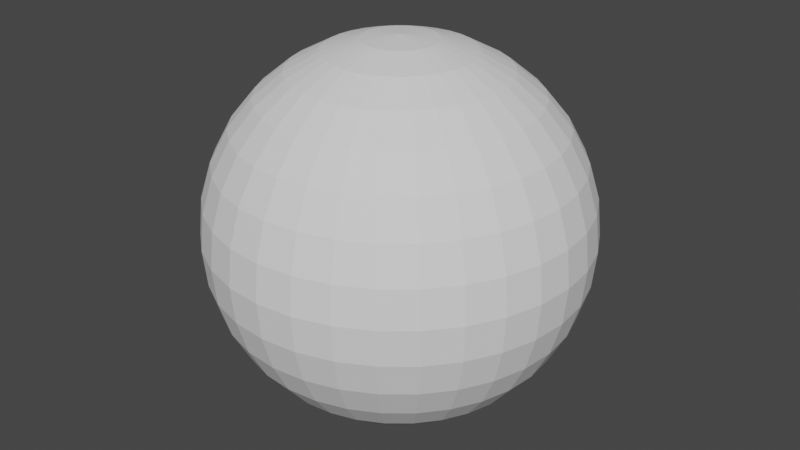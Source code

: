 # Source: earth.blend  (saved by Blender 3.1.7; exported with 4.5.12 LTS)
import bpy
from mathutils import Matrix  # noqa: F401  (used for matrix-valued properties, if any)

bpy.ops.wm.read_factory_settings(use_empty=True)
scene = bpy.context.scene
scene.name = 'Scene'

# ---- collections
col_collection = bpy.data.collections.new('Collection'); scene.collection.children.link(col_collection)

# ---- world
world_world = bpy.data.worlds.new('World'); scene.world = world_world
world_world.use_nodes = True; world_world.node_tree.nodes.clear()
_N = world_world.node_tree.nodes; _L = world_world.node_tree.links
n0 = _N.new('ShaderNodeOutputWorld'); n0.name = 'World Output'; n0.location = (300, 300)
n1 = _N.new('ShaderNodeBackground'); n1.name = 'Background'; n1.location = (10, 300)
n1.inputs[0].default_value = (0.05088, 0.05088, 0.05088, 1.0)
_L.new(n1.outputs[0], n0.inputs[0])
n0.is_active_output = True
world_world.color = (0.05088, 0.05088, 0.05088)
world_world.use_sun_shadow = False
world_world.sun_shadow_jitter_overblur = 0.0

# ---- meshes
me_sphere = bpy.data.meshes.new('Sphere')
me_sphere.from_pydata([(0.0, 0.1951, 0.9808), (0.0, 0.3827, 0.9239), (0.0, 0.5556, 0.8315), (0.0, 0.7071, 0.7071), (0.0, 0.8315, 0.5556), (0.0, 0.9239, 0.3827), (0.0, 0.9808, 0.1951), (0.0, 0.8315, -0.5556), (0.0, 0.7071, -0.7071), (0.0, 0.5556, -0.8315), (0.03806, 0.1913, 0.9808), (0.07466, 0.3753, 0.9239), (0.1084, 0.5449, 0.8315), (0.1379, 0.6935, 0.7071), (0.1622, 0.8155, 0.5556), (0.1802, 0.9061, 0.3827), (0.1913, 0.9619, 0.1951), (0.1951, 0.9808, -4.371e-08), (0.1913, 0.9619, -0.1951), (0.1802, 0.9061, -0.3827), (0.1622, 0.8155, -0.5556), (0.1379, 0.6935, -0.7071), (0.1084, 0.5449, -0.8315), (0.07466, 0.3753, -0.9239), (0.03806, 0.1913, -0.9808), (0.07466, 0.1802, 0.9808), (0.1464, 0.3536, 0.9239), (0.2126, 0.5133, 0.8315), (0.2706, 0.6533, 0.7071), (0.3182, 0.7682, 0.5556), (0.3536, 0.8536, 0.3827), (0.3753, 0.9061, 0.1951), (0.3827, 0.9239, -4.371e-08), (0.3753, 0.9061, -0.1951), (0.3536, 0.8536, -0.3827), (0.3182, 0.7682, -0.5556), (0.2706, 0.6533, -0.7071), (0.2126, 0.5133, -0.8315), (0.1464, 0.3536, -0.9239), (0.07466, 0.1802, -0.9808), (0.1084, 0.1622, 0.9808), (0.2126, 0.3182, 0.9239), (0.3087, 0.4619, 0.8315), (0.3928, 0.5879, 0.7071), (0.4619, 0.6913, 0.5556), (0.5133, 0.7682, 0.3827), (0.5449, 0.8155, 0.1951), (0.5556, 0.8315, -4.371e-08), (0.5449, 0.8155, -0.1951), (0.5133, 0.7682, -0.3827), (0.4619, 0.6913, -0.5556), (0.3928, 0.5879, -0.7071), (0.3087, 0.4619, -0.8315), (0.2126, 0.3182, -0.9239), (0.1084, 0.1622, -0.9808), (0.1379, 0.1379, 0.9808), (0.2706, 0.2706, 0.9239), (0.3928, 0.3928, 0.8315), (0.5, 0.5, 0.7071), (0.5879, 0.5879, 0.5556), (0.6533, 0.6533, 0.3827), (0.6935, 0.6935, 0.1951), (0.7071, 0.7071, -4.371e-08), (0.6935, 0.6935, -0.1951), (0.6533, 0.6533, -0.3827), (0.5879, 0.5879, -0.5556), (0.5, 0.5, -0.7071), (0.3928, 0.3928, -0.8315), (0.2706, 0.2706, -0.9239), (0.1379, 0.1379, -0.9808), (0.1622, 0.1084, 0.9808), (0.3182, 0.2126, 0.9239), (0.4619, 0.3087, 0.8315), (0.5879, 0.3928, 0.7071), (0.6913, 0.4619, 0.5556), (0.7682, 0.5133, 0.3827), (0.8155, 0.5449, 0.1951), (0.8315, 0.5556, -4.371e-08), (0.8155, 0.5449, -0.1951), (0.7682, 0.5133, -0.3827), (0.6913, 0.4619, -0.5556), (0.5879, 0.3928, -0.7071), (0.4619, 0.3087, -0.8315), (0.3182, 0.2126, -0.9239), (0.1622, 0.1084, -0.9808), (0.1802, 0.07466, 0.9808), (0.3536, 0.1464, 0.9239), (0.5133, 0.2126, 0.8315), (0.6533, 0.2706, 0.7071), (0.7682, 0.3182, 0.5556), (0.8536, 0.3536, 0.3827), (0.9061, 0.3753, 0.1951), (0.9239, 0.3827, -4.371e-08), (0.9061, 0.3753, -0.1951), (0.8536, 0.3536, -0.3827), (0.7682, 0.3182, -0.5556), (0.6533, 0.2706, -0.7071), (0.5133, 0.2126, -0.8315), (0.3536, 0.1464, -0.9239), (0.1802, 0.07466, -0.9808), (0.1913, 0.03806, 0.9808), (0.3753, 0.07466, 0.9239), (0.5449, 0.1084, 0.8315), (0.6935, 0.1379, 0.7071), (0.8155, 0.1622, 0.5556), (0.9061, 0.1802, 0.3827), (0.9619, 0.1913, 0.1951), (0.9808, 0.1951, -4.371e-08), (0.9619, 0.1913, -0.1951), (0.9061, 0.1802, -0.3827), (0.8155, 0.1622, -0.5556), (0.6935, 0.1379, -0.7071), (0.5449, 0.1084, -0.8315), (0.3753, 0.07466, -0.9239), (0.1913, 0.03806, -0.9808), (0.1951, -6.874e-08, 0.9808), (0.3827, -1.209e-07, 0.9239), (0.5556, -1.134e-07, 0.8315), (0.7071, -4.638e-08, 0.7071), (0.8315, -9.109e-08, 0.5556), (0.9239, -1.658e-08, 0.3827), (0.9808, -9.109e-08, 0.1951), (1.0, -1.656e-07, -4.371e-08), (0.9808, -9.109e-08, -0.1951), (0.9239, -1.507e-07, -0.3827), (0.8315, -1.06e-07, -0.5556), (0.7071, -4.638e-08, -0.7071), (0.5556, -1.134e-07, -0.8315), (0.3827, -9.854e-08, -0.9239), (0.1951, -7.619e-08, -0.9808), (0.1913, -0.03806, 0.9808), (0.3753, -0.07466, 0.9239), (0.5449, -0.1084, 0.8315), (0.6935, -0.1379, 0.7071), (0.8155, -0.1622, 0.5556), (0.9061, -0.1802, 0.3827), (0.9619, -0.1913, 0.1951), (0.9808, -0.1951, -4.371e-08), (0.9619, -0.1913, -0.1951), (0.9061, -0.1802, -0.3827), (0.8155, -0.1622, -0.5556), (0.6935, -0.1379, -0.7071), (0.5449, -0.1084, -0.8315), (0.3753, -0.07466, -0.9239), (0.1913, -0.03806, -0.9808), (0.1802, -0.07466, 0.9808), (0.3536, -0.1464, 0.9239), (0.5133, -0.2126, 0.8315), (0.6533, -0.2706, 0.7071), (0.7682, -0.3182, 0.5556), (0.8536, -0.3536, 0.3827), (0.9061, -0.3753, 0.1951), (0.9239, -0.3827, -4.371e-08), (0.9061, -0.3753, -0.1951), (0.8536, -0.3536, -0.3827), (0.7682, -0.3182, -0.5556), (0.6533, -0.2706, -0.7071), (0.5133, -0.2126, -0.8315), (0.3536, -0.1464, -0.9239), (0.1802, -0.07466, -0.9808), (0.1622, -0.1084, 0.9808), (0.3182, -0.2126, 0.9239), (0.4619, -0.3087, 0.8315), (0.5879, -0.3928, 0.7071), (0.6913, -0.4619, 0.5556), (0.7682, -0.5133, 0.3827), (0.8155, -0.5449, 0.1951), (0.8315, -0.5556, -4.371e-08), (0.8155, -0.5449, -0.1951), (0.7682, -0.5133, -0.3827), (0.6913, -0.4619, -0.5556), (0.5879, -0.3928, -0.7071), (0.4619, -0.3087, -0.8315), (0.3182, -0.2126, -0.9239), (0.1622, -0.1084, -0.9808), (0.1379, -0.1379, 0.9808), (0.2706, -0.2706, 0.9239), (0.3928, -0.3928, 0.8315), (0.5, -0.5, 0.7071), (0.5879, -0.5879, 0.5556), (0.6533, -0.6533, 0.3827), (0.6935, -0.6935, 0.1951), (0.7071, -0.7071, -4.371e-08), (0.6935, -0.6935, -0.1951), (0.6533, -0.6533, -0.3827), (0.5879, -0.5879, -0.5556), (0.5, -0.5, -0.7071), (0.3928, -0.3928, -0.8315), (0.2706, -0.2706, -0.9239), (0.1379, -0.1379, -0.9808), (0.1084, -0.1622, 0.9808), (0.2126, -0.3182, 0.9239), (0.3087, -0.4619, 0.8315), (0.3928, -0.5879, 0.7071), (0.4619, -0.6913, 0.5556), (0.5133, -0.7682, 0.3827), (0.5449, -0.8155, 0.1951), (0.5556, -0.8315, -4.371e-08), (0.5449, -0.8155, -0.1951), (0.5133, -0.7682, -0.3827), (0.4619, -0.6913, -0.5556), (0.3928, -0.5879, -0.7071), (0.3087, -0.4619, -0.8315), (0.2126, -0.3182, -0.9239), (0.1084, -0.1622, -0.9808), (0.07466, -0.1802, 0.9808), (0.1464, -0.3536, 0.9239), (0.2126, -0.5133, 0.8315), (0.2706, -0.6533, 0.7071), (0.3182, -0.7682, 0.5556), (0.3536, -0.8536, 0.3827), (0.3753, -0.9061, 0.1951), (0.3827, -0.9239, -4.371e-08), (0.3753, -0.9061, -0.1951), (0.3536, -0.8536, -0.3827), (0.3182, -0.7682, -0.5556), (0.2706, -0.6533, -0.7071), (0.2126, -0.5133, -0.8315), (0.1464, -0.3536, -0.9239), (0.07466, -0.1802, -0.9808), (0.03806, -0.1913, 0.9808), (0.07466, -0.3753, 0.9239), (0.1084, -0.5449, 0.8315), (0.1379, -0.6935, 0.7071), (0.1622, -0.8155, 0.5556), (0.1802, -0.9061, 0.3827), (0.1913, -0.9619, 0.1951), (0.1951, -0.9808, -4.371e-08), (0.1913, -0.9619, -0.1951), (0.1802, -0.9061, -0.3827), (0.1622, -0.8155, -0.5556), (0.1379, -0.6935, -0.7071), (0.1084, -0.5449, -0.8315), (0.07466, -0.3753, -0.9239), (0.03806, -0.1913, -0.9808), (2.154e-09, -0.1951, 0.9808), (-2.765e-08, -0.3827, 0.9239), (-6.49e-08, -0.5556, 0.8315), (4.686e-08, -0.7071, 0.7071), (-1.275e-08, -0.8315, 0.5556), (1.706e-08, -0.9239, 0.3827), (-7.235e-08, -0.9808, 0.1951), (-2.661e-07, -1.0, -4.371e-08), (-7.235e-08, -0.9808, -0.1951), (-1.171e-07, -0.9239, -0.3827), (-4.255e-08, -0.8315, -0.5556), (4.686e-08, -0.7071, -0.7071), (-6.49e-08, -0.5556, -0.8315), (2.154e-09, -0.3827, -0.9239), (-1.571e-09, -0.1951, -0.9808), (-0.03806, -0.1913, 0.9808), (-0.07466, -0.3753, 0.9239), (-0.1084, -0.5449, 0.8315), (-0.1379, -0.6935, 0.7071), (-0.1622, -0.8155, 0.5556), (-0.1802, -0.9061, 0.3827), (-0.1913, -0.9619, 0.1951), (-0.1951, -0.9808, -4.371e-08), (-0.1913, -0.9619, -0.1951), (-0.1802, -0.9061, -0.3827), (-0.1622, -0.8155, -0.5556), (-0.1379, -0.6935, -0.7071), (-0.1084, -0.5449, -0.8315), (-0.07466, -0.3753, -0.9239), (-0.03806, -0.1913, -0.9808), (-0.07466, -0.1802, 0.9808), (-0.1464, -0.3536, 0.9239), (-0.2126, -0.5133, 0.8315), (-0.2706, -0.6533, 0.7071), (-0.3182, -0.7682, 0.5556), (-0.3536, -0.8536, 0.3827), (-0.3753, -0.9061, 0.1951), (-0.3827, -0.9239, -4.371e-08), (-0.3753, -0.9061, -0.1951), (-0.3536, -0.8536, -0.3827), (-0.3182, -0.7682, -0.5556), (-0.2706, -0.6533, -0.7071), (-0.2126, -0.5133, -0.8315), (-0.1464, -0.3536, -0.9239), (-0.07466, -0.1802, -0.9808), (-0.1084, -0.1622, 0.9808), (-0.2126, -0.3182, 0.9239), (-0.3087, -0.4619, 0.8315), (-0.3928, -0.5879, 0.7071), (-0.4619, -0.6913, 0.5556), (-0.5133, -0.7682, 0.3827), (-0.5449, -0.8155, 0.1951), (-0.5556, -0.8315, -4.371e-08), (-0.5449, -0.8155, -0.1951), (-0.5133, -0.7682, -0.3827), (-0.4619, -0.6913, -0.5556), (-0.3928, -0.5879, -0.7071), (-0.3087, -0.4619, -0.8315), (-0.2126, -0.3182, -0.9239), (-0.1084, -0.1622, -0.9808), (-0.1379, -0.1379, 0.9808), (-0.2706, -0.2706, 0.9239), (-0.3928, -0.3928, 0.8315), (-0.5, -0.5, 0.7071), (-0.5879, -0.5879, 0.5556), (-0.6533, -0.6533, 0.3827), (-0.6935, -0.6935, 0.1951), (-0.7071, -0.7071, -4.371e-08), (-0.6935, -0.6935, -0.1951), (-0.6533, -0.6533, -0.3827), (-0.5879, -0.5879, -0.5556), (-0.5, -0.5, -0.7071), (-0.3928, -0.3928, -0.8315), (-0.2706, -0.2706, -0.9239), (-0.1379, -0.1379, -0.9808), (-0.1622, -0.1084, 0.9808), (-0.3182, -0.2126, 0.9239), (-0.4619, -0.3087, 0.8315), (-0.5879, -0.3928, 0.7071), (-0.6913, -0.4619, 0.5556), (-0.7682, -0.5133, 0.3827), (-0.8155, -0.5449, 0.1951), (-0.8315, -0.5556, -4.371e-08), (-0.8155, -0.5449, -0.1951), (-0.7682, -0.5133, -0.3827), (-0.6913, -0.4619, -0.5556), (-0.5879, -0.3928, -0.7071), (-0.4619, -0.3087, -0.8315), (-0.3182, -0.2126, -0.9239), (-0.1622, -0.1084, -0.9808), (-8.077e-08, -1.209e-07, 1.0), (-0.1802, -0.07466, 0.9808), (-0.3536, -0.1464, 0.9239), (-0.5133, -0.2126, 0.8315), (-0.6533, -0.2706, 0.7071), (-0.7682, -0.3182, 0.5556), (-0.8536, -0.3536, 0.3827), (-0.9061, -0.3753, 0.1951), (-0.9239, -0.3827, -4.371e-08), (-0.9061, -0.3753, -0.1951), (-0.8536, -0.3536, -0.3827), (-0.7682, -0.3182, -0.5556), (-0.6533, -0.2706, -0.7071), (-0.5133, -0.2126, -0.8315), (-0.3536, -0.1464, -0.9239), (-0.1802, -0.07466, -0.9808), (-0.1913, -0.03806, 0.9808), (-0.3753, -0.07466, 0.9239), (-0.5449, -0.1084, 0.8315), (-0.6935, -0.1379, 0.7071), (-0.8155, -0.1622, 0.5556), (-0.9061, -0.1802, 0.3827), (-0.9619, -0.1913, 0.1951), (-0.9808, -0.1951, -4.371e-08), (-0.9619, -0.1913, -0.1951), (-0.9061, -0.1802, -0.3827), (-0.8155, -0.1622, -0.5556), (-0.6935, -0.1379, -0.7071), (-0.5449, -0.1084, -0.8315), (-0.3753, -0.07466, -0.9239), (-0.1913, -0.03806, -0.9808), (-0.1951, -7.246e-08, 0.9808), (-0.3827, -4.638e-08, 0.9239), (-0.5556, 5.771e-09, 0.8315), (-0.7071, -9.109e-08, 0.7071), (-0.8315, -4.638e-08, 0.5556), (-0.9239, -1.68e-09, 0.3827), (-0.9808, 7.283e-08, 0.1951), (-1.0, 3.858e-07, -4.371e-08), (-0.9808, 7.283e-08, -0.1951), (-0.9239, 1.175e-07, -0.3827), (-0.8315, -3.148e-08, -0.5556), (-0.7071, -9.109e-08, -0.7071), (-0.5556, 5.771e-09, -0.8315), (-0.3827, -6.128e-08, -0.9239), (-0.1951, -6.874e-08, -0.9808), (-0.1913, 0.03806, 0.9808), (-0.3753, 0.07466, 0.9239), (-0.5449, 0.1084, 0.8315), (-0.6935, 0.1379, 0.7071), (-0.8155, 0.1622, 0.5556), (-0.9061, 0.1802, 0.3827), (-0.9619, 0.1913, 0.1951), (-0.9808, 0.1951, -4.371e-08), (-0.9619, 0.1913, -0.1951), (-0.9061, 0.1802, -0.3827), (-0.8155, 0.1622, -0.5556), (-0.6935, 0.1379, -0.7071), (-0.5449, 0.1084, -0.8315), (-0.3753, 0.07466, -0.9239), (-0.1913, 0.03806, -0.9808), (-0.1802, 0.07466, 0.9808), (-0.3536, 0.1464, 0.9239), (-0.5133, 0.2126, 0.8315), (-0.6533, 0.2706, 0.7071), (-0.7682, 0.3182, 0.5556), (-0.8536, 0.3536, 0.3827), (-0.9061, 0.3753, 0.1951), (-0.9239, 0.3827, -4.371e-08), (-0.9061, 0.3753, -0.1951), (-0.8536, 0.3536, -0.3827), (-0.7682, 0.3182, -0.5556), (-0.6533, 0.2706, -0.7071), (-0.5133, 0.2126, -0.8315), (-0.3536, 0.1464, -0.9239), (-0.1802, 0.07466, -0.9808), (-0.1622, 0.1084, 0.9808), (-0.3182, 0.2126, 0.9239), (-0.4619, 0.3087, 0.8315), (-0.5879, 0.3928, 0.7071), (-0.6913, 0.4619, 0.5556), (-0.7682, 0.5133, 0.3827), (-0.8155, 0.5449, 0.1951), (-0.8315, 0.5556, -4.371e-08), (-0.8155, 0.5449, -0.1951), (-0.7682, 0.5133, -0.3827), (-0.6913, 0.4619, -0.5556), (-0.5879, 0.3928, -0.7071), (-0.4619, 0.3087, -0.8315), (-0.3182, 0.2126, -0.9239), (-0.1622, 0.1084, -0.9808), (-0.1379, 0.1379, 0.9808), (-0.2706, 0.2706, 0.9239), (-0.3928, 0.3928, 0.8315), (-0.5, 0.5, 0.7071), (-0.5879, 0.5879, 0.5556), (-0.6533, 0.6533, 0.3827), (-0.6935, 0.6935, 0.1951), (-0.7071, 0.7071, -4.371e-08), (-0.6935, 0.6935, -0.1951), (-0.6533, 0.6533, -0.3827), (-0.5879, 0.5879, -0.5556), (-0.5, 0.5, -0.7071), (-0.3928, 0.3928, -0.8315), (-0.2706, 0.2706, -0.9239), (-0.1379, 0.1379, -0.9808), (-0.1084, 0.1622, 0.9808), (-0.2126, 0.3182, 0.9239), (-0.3087, 0.4619, 0.8315), (-0.3928, 0.5879, 0.7071), (-0.4619, 0.6913, 0.5556), (-0.5133, 0.7682, 0.3827), (-0.5449, 0.8155, 0.1951), (-0.5556, 0.8315, -4.371e-08), (-0.5449, 0.8155, -0.1951), (-0.5133, 0.7682, -0.3827), (-0.4619, 0.6913, -0.5556), (-0.3928, 0.5879, -0.7071), (-0.3087, 0.4619, -0.8315), (-0.2126, 0.3182, -0.9239), (-0.1084, 0.1622, -0.9808), (-0.07466, 0.1802, 0.9808), (-0.1464, 0.3536, 0.9239), (-0.2126, 0.5133, 0.8315), (-0.2706, 0.6533, 0.7071), (-0.3182, 0.7682, 0.5556), (-0.3536, 0.8536, 0.3827), (-0.3753, 0.9061, 0.1951), (-0.3827, 0.9239, -4.371e-08), (-0.3753, 0.9061, -0.1951), (-0.3536, 0.8536, -0.3827), (-0.3182, 0.7682, -0.5556), (-0.2706, 0.6533, -0.7071), (-0.2126, 0.5133, -0.8315), (-0.1464, 0.3536, -0.9239), (-0.07466, 0.1802, -0.9808), (-0.03806, 0.1913, 0.9808), (-0.07466, 0.3753, 0.9239), (-0.1084, 0.5449, 0.8315), (-0.1379, 0.6935, 0.7071), (-0.1622, 0.8155, 0.5556), (-0.1802, 0.9061, 0.3827), (-0.1913, 0.9619, 0.1951), (-0.1951, 0.9808, -4.371e-08), (-0.1913, 0.9619, -0.1951), (-0.1802, 0.9061, -0.3827), (-0.1622, 0.8155, -0.5556), (-0.1379, 0.6935, -0.7071), (-0.1084, 0.5449, -0.8315), (-0.07466, 0.3753, -0.9239), (-0.03806, 0.1913, -0.9808), (5.386e-07, 1.0, -4.371e-08), (2.257e-07, 0.9808, -0.1951), (1.959e-07, 0.9239, -0.3827), (6.921e-08, 0.3827, -0.9239), (2.823e-08, 0.1951, -0.9808), (0.0, -8.742e-08, -1.0)], [], [(0, 325, 10), (481, 480, 24), (477, 476, 17, 18), (1, 0, 10, 11), (478, 477, 18, 19), (2, 1, 11, 12), (7, 478, 19, 20), (3, 2, 12, 13), (8, 7, 20, 21), (4, 3, 13, 14), (9, 8, 21, 22), (5, 4, 14, 15), (479, 9, 22, 23), (6, 5, 15, 16), (480, 479, 23, 24), (476, 6, 16, 17), (24, 23, 38, 39), (17, 16, 31, 32), (10, 325, 25), (481, 24, 39), (18, 17, 32, 33), (11, 10, 25, 26), (19, 18, 33, 34), (12, 11, 26, 27), (20, 19, 34, 35), (13, 12, 27, 28), (21, 20, 35, 36), (14, 13, 28, 29), (22, 21, 36, 37), (15, 14, 29, 30), (23, 22, 37, 38), (16, 15, 30, 31), (28, 27, 42, 43), (36, 35, 50, 51), (29, 28, 43, 44), (37, 36, 51, 52), (30, 29, 44, 45), (38, 37, 52, 53), (31, 30, 45, 46), (39, 38, 53, 54), (32, 31, 46, 47), (25, 325, 40), (481, 39, 54), (33, 32, 47, 48), (26, 25, 40, 41), (34, 33, 48, 49), (27, 26, 41, 42), (35, 34, 49, 50), (47, 46, 61, 62), (40, 325, 55), (481, 54, 69), (48, 47, 62, 63), (41, 40, 55, 56), (49, 48, 63, 64), (42, 41, 56, 57), (50, 49, 64, 65), (43, 42, 57, 58), (51, 50, 65, 66), (44, 43, 58, 59), (52, 51, 66, 67), (45, 44, 59, 60), (53, 52, 67, 68), (46, 45, 60, 61), (54, 53, 68, 69), (66, 65, 80, 81), (59, 58, 73, 74), (67, 66, 81, 82), (60, 59, 74, 75), (68, 67, 82, 83), (61, 60, 75, 76), (69, 68, 83, 84), (62, 61, 76, 77), (55, 325, 70), (481, 69, 84), (63, 62, 77, 78), (56, 55, 70, 71), (64, 63, 78, 79), (57, 56, 71, 72), (65, 64, 79, 80), (58, 57, 72, 73), (70, 325, 85), (481, 84, 99), (78, 77, 92, 93), (71, 70, 85, 86), (79, 78, 93, 94), (72, 71, 86, 87), (80, 79, 94, 95), (73, 72, 87, 88), (81, 80, 95, 96), (74, 73, 88, 89), (82, 81, 96, 97), (75, 74, 89, 90), (83, 82, 97, 98), (76, 75, 90, 91), (84, 83, 98, 99), (77, 76, 91, 92), (89, 88, 103, 104), (97, 96, 111, 112), (90, 89, 104, 105), (98, 97, 112, 113), (91, 90, 105, 106), (99, 98, 113, 114), (92, 91, 106, 107), (85, 325, 100), (481, 99, 114), (93, 92, 107, 108), (86, 85, 100, 101), (94, 93, 108, 109), (87, 86, 101, 102), (95, 94, 109, 110), (88, 87, 102, 103), (96, 95, 110, 111), (108, 107, 122, 123), (101, 100, 115, 116), (109, 108, 123, 124), (102, 101, 116, 117), (110, 109, 124, 125), (103, 102, 117, 118), (111, 110, 125, 126), (104, 103, 118, 119), (112, 111, 126, 127), (105, 104, 119, 120), (113, 112, 127, 128), (106, 105, 120, 121), (114, 113, 128, 129), (107, 106, 121, 122), (100, 325, 115), (481, 114, 129), (127, 126, 141, 142), (120, 119, 134, 135), (128, 127, 142, 143), (121, 120, 135, 136), (129, 128, 143, 144), (122, 121, 136, 137), (115, 325, 130), (481, 129, 144), (123, 122, 137, 138), (116, 115, 130, 131), (124, 123, 138, 139), (117, 116, 131, 132), (125, 124, 139, 140), (118, 117, 132, 133), (126, 125, 140, 141), (119, 118, 133, 134), (139, 138, 153, 154), (132, 131, 146, 147), (140, 139, 154, 155), (133, 132, 147, 148), (141, 140, 155, 156), (134, 133, 148, 149), (142, 141, 156, 157), (135, 134, 149, 150), (143, 142, 157, 158), (136, 135, 150, 151), (144, 143, 158, 159), (137, 136, 151, 152), (130, 325, 145), (481, 144, 159), (138, 137, 152, 153), (131, 130, 145, 146), (158, 157, 172, 173), (151, 150, 165, 166), (159, 158, 173, 174), (152, 151, 166, 167), (145, 325, 160), (481, 159, 174), (153, 152, 167, 168), (146, 145, 160, 161), (154, 153, 168, 169), (147, 146, 161, 162), (155, 154, 169, 170), (148, 147, 162, 163), (156, 155, 170, 171), (149, 148, 163, 164), (157, 156, 171, 172), (150, 149, 164, 165), (162, 161, 176, 177), (170, 169, 184, 185), (163, 162, 177, 178), (171, 170, 185, 186), (164, 163, 178, 179), (172, 171, 186, 187), (165, 164, 179, 180), (173, 172, 187, 188), (166, 165, 180, 181), (174, 173, 188, 189), (167, 166, 181, 182), (160, 325, 175), (481, 174, 189), (168, 167, 182, 183), (161, 160, 175, 176), (169, 168, 183, 184), (181, 180, 195, 196), (189, 188, 203, 204), (182, 181, 196, 197), (175, 325, 190), (481, 189, 204), (183, 182, 197, 198), (176, 175, 190, 191), (184, 183, 198, 199), (177, 176, 191, 192), (185, 184, 199, 200), (178, 177, 192, 193), (186, 185, 200, 201), (179, 178, 193, 194), (187, 186, 201, 202), (180, 179, 194, 195), (188, 187, 202, 203), (200, 199, 214, 215), (193, 192, 207, 208), (201, 200, 215, 216), (194, 193, 208, 209), (202, 201, 216, 217), (195, 194, 209, 210), (203, 202, 217, 218), (196, 195, 210, 211), (204, 203, 218, 219), (197, 196, 211, 212), (190, 325, 205), (481, 204, 219), (198, 197, 212, 213), (191, 190, 205, 206), (199, 198, 213, 214), (192, 191, 206, 207), (219, 218, 233, 234), (212, 211, 226, 227), (205, 325, 220), (481, 219, 234), (213, 212, 227, 228), (206, 205, 220, 221), (214, 213, 228, 229), (207, 206, 221, 222), (215, 214, 229, 230), (208, 207, 222, 223), (216, 215, 230, 231), (209, 208, 223, 224), (217, 216, 231, 232), (210, 209, 224, 225), (218, 217, 232, 233), (211, 210, 225, 226), (223, 222, 237, 238), (231, 230, 245, 246), (224, 223, 238, 239), (232, 231, 246, 247), (225, 224, 239, 240), (233, 232, 247, 248), (226, 225, 240, 241), (234, 233, 248, 249), (227, 226, 241, 242), (220, 325, 235), (481, 234, 249), (228, 227, 242, 243), (221, 220, 235, 236), (229, 228, 243, 244), (222, 221, 236, 237), (230, 229, 244, 245), (242, 241, 256, 257), (235, 325, 250), (481, 249, 264), (243, 242, 257, 258), (236, 235, 250, 251), (244, 243, 258, 259), (237, 236, 251, 252), (245, 244, 259, 260), (238, 237, 252, 253), (246, 245, 260, 261), (239, 238, 253, 254), (247, 246, 261, 262), (240, 239, 254, 255), (248, 247, 262, 263), (241, 240, 255, 256), (249, 248, 263, 264), (261, 260, 275, 276), (254, 253, 268, 269), (262, 261, 276, 277), (255, 254, 269, 270), (263, 262, 277, 278), (256, 255, 270, 271), (264, 263, 278, 279), (257, 256, 271, 272), (250, 325, 265), (481, 264, 279), (258, 257, 272, 273), (251, 250, 265, 266), (259, 258, 273, 274), (252, 251, 266, 267), (260, 259, 274, 275), (253, 252, 267, 268), (481, 279, 294), (273, 272, 287, 288), (266, 265, 280, 281), (274, 273, 288, 289), (267, 266, 281, 282), (275, 274, 289, 290), (268, 267, 282, 283), (276, 275, 290, 291), (269, 268, 283, 284), (277, 276, 291, 292), (270, 269, 284, 285), (278, 277, 292, 293), (271, 270, 285, 286), (279, 278, 293, 294), (272, 271, 286, 287), (265, 325, 280), (292, 291, 306, 307), (285, 284, 299, 300), (293, 292, 307, 308), (286, 285, 300, 301), (294, 293, 308, 309), (287, 286, 301, 302), (280, 325, 295), (481, 294, 309), (288, 287, 302, 303), (281, 280, 295, 296), (289, 288, 303, 304), (282, 281, 296, 297), (290, 289, 304, 305), (283, 282, 297, 298), (291, 290, 305, 306), (284, 283, 298, 299), (296, 295, 310, 311), (304, 303, 318, 319), (297, 296, 311, 312), (305, 304, 319, 320), (298, 297, 312, 313), (306, 305, 320, 321), (299, 298, 313, 314), (307, 306, 321, 322), (300, 299, 314, 315), (308, 307, 322, 323), (301, 300, 315, 316), (309, 308, 323, 324), (302, 301, 316, 317), (295, 325, 310), (481, 309, 324), (303, 302, 317, 318), (315, 314, 330, 331), (323, 322, 338, 339), (316, 315, 331, 332), (324, 323, 339, 340), (317, 316, 332, 333), (310, 325, 326), (481, 324, 340), (318, 317, 333, 334), (311, 310, 326, 327), (319, 318, 334, 335), (312, 311, 327, 328), (320, 319, 335, 336), (313, 312, 328, 329), (321, 320, 336, 337), (314, 313, 329, 330), (322, 321, 337, 338), (335, 334, 349, 350), (328, 327, 342, 343), (336, 335, 350, 351), (329, 328, 343, 344), (337, 336, 351, 352), (330, 329, 344, 345), (338, 337, 352, 353), (331, 330, 345, 346), (339, 338, 353, 354), (332, 331, 346, 347), (340, 339, 354, 355), (333, 332, 347, 348), (326, 325, 341), (481, 340, 355), (334, 333, 348, 349), (327, 326, 341, 342), (354, 353, 368, 369), (347, 346, 361, 362), (355, 354, 369, 370), (348, 347, 362, 363), (341, 325, 356), (481, 355, 370), (349, 348, 363, 364), (342, 341, 356, 357), (350, 349, 364, 365), (343, 342, 357, 358), (351, 350, 365, 366), (344, 343, 358, 359), (352, 351, 366, 367), (345, 344, 359, 360), (353, 352, 367, 368), (346, 345, 360, 361), (358, 357, 372, 373), (366, 365, 380, 381), (359, 358, 373, 374), (367, 366, 381, 382), (360, 359, 374, 375), (368, 367, 382, 383), (361, 360, 375, 376), (369, 368, 383, 384), (362, 361, 376, 377), (370, 369, 384, 385), (363, 362, 377, 378), (356, 325, 371), (481, 370, 385), (364, 363, 378, 379), (357, 356, 371, 372), (365, 364, 379, 380), (377, 376, 391, 392), (385, 384, 399, 400), (378, 377, 392, 393), (371, 325, 386), (481, 385, 400), (379, 378, 393, 394), (372, 371, 386, 387), (380, 379, 394, 395), (373, 372, 387, 388), (381, 380, 395, 396), (374, 373, 388, 389), (382, 381, 396, 397), (375, 374, 389, 390), (383, 382, 397, 398), (376, 375, 390, 391), (384, 383, 398, 399), (396, 395, 410, 411), (389, 388, 403, 404), (397, 396, 411, 412), (390, 389, 404, 405), (398, 397, 412, 413), (391, 390, 405, 406), (399, 398, 413, 414), (392, 391, 406, 407), (400, 399, 414, 415), (393, 392, 407, 408), (386, 325, 401), (481, 400, 415), (394, 393, 408, 409), (387, 386, 401, 402), (395, 394, 409, 410), (388, 387, 402, 403), (415, 414, 429, 430), (408, 407, 422, 423), (401, 325, 416), (481, 415, 430), (409, 408, 423, 424), (402, 401, 416, 417), (410, 409, 424, 425), (403, 402, 417, 418), (411, 410, 425, 426), (404, 403, 418, 419), (412, 411, 426, 427), (405, 404, 419, 420), (413, 412, 427, 428), (406, 405, 420, 421), (414, 413, 428, 429), (407, 406, 421, 422), (427, 426, 441, 442), (420, 419, 434, 435), (428, 427, 442, 443), (421, 420, 435, 436), (429, 428, 443, 444), (422, 421, 436, 437), (430, 429, 444, 445), (423, 422, 437, 438), (416, 325, 431), (481, 430, 445), (424, 423, 438, 439), (417, 416, 431, 432), (425, 424, 439, 440), (418, 417, 432, 433), (426, 425, 440, 441), (419, 418, 433, 434), (431, 325, 446), (481, 445, 460), (439, 438, 453, 454), (432, 431, 446, 447), (440, 439, 454, 455), (433, 432, 447, 448), (441, 440, 455, 456), (434, 433, 448, 449), (442, 441, 456, 457), (435, 434, 449, 450), (443, 442, 457, 458), (436, 435, 450, 451), (444, 443, 458, 459), (437, 436, 451, 452), (445, 444, 459, 460), (438, 437, 452, 453), (450, 449, 464, 465), (458, 457, 472, 473), (451, 450, 465, 466), (459, 458, 473, 474), (452, 451, 466, 467), (460, 459, 474, 475), (453, 452, 467, 468), (446, 325, 461), (481, 460, 475), (454, 453, 468, 469), (447, 446, 461, 462), (455, 454, 469, 470), (448, 447, 462, 463), (456, 455, 470, 471), (449, 448, 463, 464), (457, 456, 471, 472), (469, 468, 476, 477), (462, 461, 0, 1), (470, 469, 477, 478), (463, 462, 1, 2), (471, 470, 478, 7), (464, 463, 2, 3), (472, 471, 7, 8), (465, 464, 3, 4), (473, 472, 8, 9), (466, 465, 4, 5), (474, 473, 9, 479), (467, 466, 5, 6), (475, 474, 479, 480), (468, 467, 6, 476), (461, 325, 0), (481, 475, 480)])
_uv = me_sphere.uv_layers.new(name='UVMap')
_uv.uv.foreach_set('vector', [0.75, 0.9375, 0.7344, 1.0, 0.7188, 0.9375, 0.7344, 0.0, 0.75, 0.0625, 0.7188, 0.0625, 0.75, 0.4375, 0.75, 0.5, 0.7188, 0.5, 0.7188, 0.4375, 0.75, 0.875, 0.75, 0.9375, 0.7188, 0.9375, 0.7188, 0.875, 0.75, 0.375, 0.75, 0.4375, 0.7188, 0.4375, 0.7188, 0.375, 0.75, 0.8125, 0.75, 0.875, 0.7188, 0.875, 0.7188, 0.8125, 0.75, 0.3125, 0.75, 0.375, 0.7188, 0.375, 0.7188, 0.3125, 0.75, 0.75, 0.75, 0.8125, 0.7188, 0.8125, 0.7188, 0.75, 0.75, 0.25, 0.75, 0.3125, 0.7188, 0.3125, 0.7188, 0.25, 0.75, 0.6875, 0.75, 0.75, 0.7188, 0.75, 0.7188, 0.6875, 0.75, 0.1875, 0.75, 0.25, 0.7188, 0.25, 0.7188, 0.1875, 0.75, 0.625, 0.75, 0.6875, 0.7188, 0.6875, 0.7188, 0.625, 0.75, 0.125, 0.75, 0.1875, 0.7188, 0.1875, 0.7188, 0.125, 0.75, 0.5625, 0.75, 0.625, 0.7188, 0.625, 0.7188, 0.5625, 0.75, 0.0625, 0.75, 0.125, 0.7188, 0.125, 0.7188, 0.0625, 0.75, 0.5, 0.75, 0.5625, 0.7188, 0.5625, 0.7188, 0.5, 0.7188, 0.0625, 0.7188, 0.125, 0.6875, 0.125, 0.6875, 0.0625, 0.7188, 0.5, 0.7188, 0.5625, 0.6875, 0.5625, 0.6875, 0.5, 0.7188, 0.9375, 0.7031, 1.0, 0.6875, 0.9375, 0.7031, 0.0, 0.7188, 0.0625, 0.6875, 0.0625, 0.7188, 0.4375, 0.7188, 0.5, 0.6875, 0.5, 0.6875, 0.4375, 0.7188, 0.875, 0.7188, 0.9375, 0.6875, 0.9375, 0.6875, 0.875, 0.7188, 0.375, 0.7188, 0.4375, 0.6875, 0.4375, 0.6875, 0.375, 0.7188, 0.8125, 0.7188, 0.875, 0.6875, 0.875, 0.6875, 0.8125, 0.7188, 0.3125, 0.7188, 0.375, 0.6875, 0.375, 0.6875, 0.3125, 0.7188, 0.75, 0.7188, 0.8125, 0.6875, 0.8125, 0.6875, 0.75, 0.7188, 0.25, 0.7188, 0.3125, 0.6875, 0.3125, 0.6875, 0.25, 0.7188, 0.6875, 0.7188, 0.75, 0.6875, 0.75, 0.6875, 0.6875, 0.7188, 0.1875, 0.7188, 0.25, 0.6875, 0.25, 0.6875, 0.1875, 0.7188, 0.625, 0.7188, 0.6875, 0.6875, 0.6875, 0.6875, 0.625, 0.7188, 0.125, 0.7188, 0.1875, 0.6875, 0.1875, 0.6875, 0.125, 0.7188, 0.5625, 0.7188, 0.625, 0.6875, 0.625, 0.6875, 0.5625, 0.6875, 0.75, 0.6875, 0.8125, 0.6562, 0.8125, 0.6562, 0.75, 0.6875, 0.25, 0.6875, 0.3125, 0.6562, 0.3125, 0.6562, 0.25, 0.6875, 0.6875, 0.6875, 0.75, 0.6562, 0.75, 0.6562, 0.6875, 0.6875, 0.1875, 0.6875, 0.25, 0.6562, 0.25, 0.6562, 0.1875, 0.6875, 0.625, 0.6875, 0.6875, 0.6562, 0.6875, 0.6562, 0.625, 0.6875, 0.125, 0.6875, 0.1875, 0.6562, 0.1875, 0.6562, 0.125, 0.6875, 0.5625, 0.6875, 0.625, 0.6562, 0.625, 0.6562, 0.5625, 0.6875, 0.0625, 0.6875, 0.125, 0.6562, 0.125, 0.6562, 0.0625, 0.6875, 0.5, 0.6875, 0.5625, 0.6562, 0.5625, 0.6562, 0.5, 0.6875, 0.9375, 0.6719, 1.0, 0.6562, 0.9375, 0.6719, 0.0, 0.6875, 0.0625, 0.6562, 0.0625, 0.6875, 0.4375, 0.6875, 0.5, 0.6562, 0.5, 0.6562, 0.4375, 0.6875, 0.875, 0.6875, 0.9375, 0.6562, 0.9375, 0.6562, 0.875, 0.6875, 0.375, 0.6875, 0.4375, 0.6562, 0.4375, 0.6562, 0.375, 0.6875, 0.8125, 0.6875, 0.875, 0.6562, 0.875, 0.6562, 0.8125, 0.6875, 0.3125, 0.6875, 0.375, 0.6562, 0.375, 0.6562, 0.3125, 0.6562, 0.5, 0.6562, 0.5625, 0.625, 0.5625, 0.625, 0.5, 0.6562, 0.9375, 0.6406, 1.0, 0.625, 0.9375, 0.6406, 0.0, 0.6562, 0.0625, 0.625, 0.0625, 0.6562, 0.4375, 0.6562, 0.5, 0.625, 0.5, 0.625, 0.4375, 0.6562, 0.875, 0.6562, 0.9375, 0.625, 0.9375, 0.625, 0.875, 0.6562, 0.375, 0.6562, 0.4375, 0.625, 0.4375, 0.625, 0.375, 0.6562, 0.8125, 0.6562, 0.875, 0.625, 0.875, 0.625, 0.8125, 0.6562, 0.3125, 0.6562, 0.375, 0.625, 0.375, 0.625, 0.3125, 0.6562, 0.75, 0.6562, 0.8125, 0.625, 0.8125, 0.625, 0.75, 0.6562, 0.25, 0.6562, 0.3125, 0.625, 0.3125, 0.625, 0.25, 0.6562, 0.6875, 0.6562, 0.75, 0.625, 0.75, 0.625, 0.6875, 0.6562, 0.1875, 0.6562, 0.25, 0.625, 0.25, 0.625, 0.1875, 0.6562, 0.625, 0.6562, 0.6875, 0.625, 0.6875, 0.625, 0.625, 0.6562, 0.125, 0.6562, 0.1875, 0.625, 0.1875, 0.625, 0.125, 0.6562, 0.5625, 0.6562, 0.625, 0.625, 0.625, 0.625, 0.5625, 0.6562, 0.0625, 0.6562, 0.125, 0.625, 0.125, 0.625, 0.0625, 0.625, 0.25, 0.625, 0.3125, 0.5938, 0.3125, 0.5938, 0.25, 0.625, 0.6875, 0.625, 0.75, 0.5938, 0.75, 0.5938, 0.6875, 0.625, 0.1875, 0.625, 0.25, 0.5938, 0.25, 0.5938, 0.1875, 0.625, 0.625, 0.625, 0.6875, 0.5938, 0.6875, 0.5938, 0.625, 0.625, 0.125, 0.625, 0.1875, 0.5938, 0.1875, 0.5938, 0.125, 0.625, 0.5625, 0.625, 0.625, 0.5938, 0.625, 0.5938, 0.5625, 0.625, 0.0625, 0.625, 0.125, 0.5938, 0.125, 0.5937, 0.0625, 0.625, 0.5, 0.625, 0.5625, 0.5938, 0.5625, 0.5938, 0.5, 0.625, 0.9375, 0.6094, 1.0, 0.5937, 0.9375, 0.6094, 0.0, 0.625, 0.0625, 0.5937, 0.0625, 0.625, 0.4375, 0.625, 0.5, 0.5938, 0.5, 0.5938, 0.4375, 0.625, 0.875, 0.625, 0.9375, 0.5937, 0.9375, 0.5937, 0.875, 0.625, 0.375, 0.625, 0.4375, 0.5938, 0.4375, 0.5938, 0.375, 0.625, 0.8125, 0.625, 0.875, 0.5937, 0.875, 0.5938, 0.8125, 0.625, 0.3125, 0.625, 0.375, 0.5938, 0.375, 0.5938, 0.3125, 0.625, 0.75, 0.625, 0.8125, 0.5938, 0.8125, 0.5938, 0.75, 0.5937, 0.9375, 0.5781, 1.0, 0.5625, 0.9375, 0.5781, 0.0, 0.5937, 0.0625, 0.5625, 0.0625, 0.5938, 0.4375, 0.5938, 0.5, 0.5625, 0.5, 0.5625, 0.4375, 0.5937, 0.875, 0.5937, 0.9375, 0.5625, 0.9375, 0.5625, 0.875, 0.5938, 0.375, 0.5938, 0.4375, 0.5625, 0.4375, 0.5625, 0.375, 0.5938, 0.8125, 0.5937, 0.875, 0.5625, 0.875, 0.5625, 0.8125, 0.5938, 0.3125, 0.5938, 0.375, 0.5625, 0.375, 0.5625, 0.3125, 0.5938, 0.75, 0.5938, 0.8125, 0.5625, 0.8125, 0.5625, 0.75, 0.5938, 0.25, 0.5938, 0.3125, 0.5625, 0.3125, 0.5625, 0.25, 0.5938, 0.6875, 0.5938, 0.75, 0.5625, 0.75, 0.5625, 0.6875, 0.5938, 0.1875, 0.5938, 0.25, 0.5625, 0.25, 0.5625, 0.1875, 0.5938, 0.625, 0.5938, 0.6875, 0.5625, 0.6875, 0.5625, 0.625, 0.5938, 0.125, 0.5938, 0.1875, 0.5625, 0.1875, 0.5625, 0.125, 0.5938, 0.5625, 0.5938, 0.625, 0.5625, 0.625, 0.5625, 0.5625, 0.5937, 0.0625, 0.5938, 0.125, 0.5625, 0.125, 0.5625, 0.0625, 0.5938, 0.5, 0.5938, 0.5625, 0.5625, 0.5625, 0.5625, 0.5, 0.5625, 0.6875, 0.5625, 0.75, 0.5312, 0.75, 0.5312, 0.6875, 0.5625, 0.1875, 0.5625, 0.25, 0.5312, 0.25, 0.5312, 0.1875, 0.5625, 0.625, 0.5625, 0.6875, 0.5312, 0.6875, 0.5312, 0.625, 0.5625, 0.125, 0.5625, 0.1875, 0.5312, 0.1875, 0.5312, 0.125, 0.5625, 0.5625, 0.5625, 0.625, 0.5312, 0.625, 0.5312, 0.5625, 0.5625, 0.0625, 0.5625, 0.125, 0.5312, 0.125, 0.5312, 0.0625, 0.5625, 0.5, 0.5625, 0.5625, 0.5312, 0.5625, 0.5312, 0.5, 0.5625, 0.9375, 0.5469, 1.0, 0.5312, 0.9375, 0.5469, 0.0, 0.5625, 0.0625, 0.5312, 0.0625, 0.5625, 0.4375, 0.5625, 0.5, 0.5312, 0.5, 0.5312, 0.4375, 0.5625, 0.875, 0.5625, 0.9375, 0.5312, 0.9375, 0.5312, 0.875, 0.5625, 0.375, 0.5625, 0.4375, 0.5312, 0.4375, 0.5312, 0.375, 0.5625, 0.8125, 0.5625, 0.875, 0.5312, 0.875, 0.5312, 0.8125, 0.5625, 0.3125, 0.5625, 0.375, 0.5312, 0.375, 0.5312, 0.3125, 0.5625, 0.75, 0.5625, 0.8125, 0.5312, 0.8125, 0.5312, 0.75, 0.5625, 0.25, 0.5625, 0.3125, 0.5312, 0.3125, 0.5312, 0.25, 0.5312, 0.4375, 0.5312, 0.5, 0.5, 0.5, 0.5, 0.4375, 0.5312, 0.875, 0.5312, 0.9375, 0.5, 0.9375, 0.5, 0.875, 0.5312, 0.375, 0.5312, 0.4375, 0.5, 0.4375, 0.5, 0.375, 0.5312, 0.8125, 0.5312, 0.875, 0.5, 0.875, 0.5, 0.8125, 0.5312, 0.3125, 0.5312, 0.375, 0.5, 0.375, 0.5, 0.3125, 0.5312, 0.75, 0.5312, 0.8125, 0.5, 0.8125, 0.5, 0.75, 0.5312, 0.25, 0.5312, 0.3125, 0.5, 0.3125, 0.5, 0.25, 0.5312, 0.6875, 0.5312, 0.75, 0.5, 0.75, 0.5, 0.6875, 0.5312, 0.1875, 0.5312, 0.25, 0.5, 0.25, 0.5, 0.1875, 0.5312, 0.625, 0.5312, 0.6875, 0.5, 0.6875, 0.5, 0.625, 0.5312, 0.125, 0.5312, 0.1875, 0.5, 0.1875, 0.5, 0.125, 0.5312, 0.5625, 0.5312, 0.625, 0.5, 0.625, 0.5, 0.5625, 0.5312, 0.0625, 0.5312, 0.125, 0.5, 0.125, 0.5, 0.0625, 0.5312, 0.5, 0.5312, 0.5625, 0.5, 0.5625, 0.5, 0.5, 0.5312, 0.9375, 0.5156, 1.0, 0.5, 0.9375, 0.5156, 0.0, 0.5312, 0.0625, 0.5, 0.0625, 0.5, 0.1875, 0.5, 0.25, 0.4688, 0.25, 0.4687, 0.1875, 0.5, 0.625, 0.5, 0.6875, 0.4687, 0.6875, 0.4688, 0.625, 0.5, 0.125, 0.5, 0.1875, 0.4687, 0.1875, 0.4687, 0.125, 0.5, 0.5625, 0.5, 0.625, 0.4688, 0.625, 0.4688, 0.5625, 0.5, 0.0625, 0.5, 0.125, 0.4687, 0.125, 0.4687, 0.0625, 0.5, 0.5, 0.5, 0.5625, 0.4688, 0.5625, 0.4687, 0.5, 0.5, 0.9375, 0.4844, 1.0, 0.4687, 0.9375, 0.4844, 0.0, 0.5, 0.0625, 0.4687, 0.0625, 0.5, 0.4375, 0.5, 0.5, 0.4687, 0.5, 0.4688, 0.4375, 0.5, 0.875, 0.5, 0.9375, 0.4687, 0.9375, 0.4687, 0.875, 0.5, 0.375, 0.5, 0.4375, 0.4688, 0.4375, 0.4687, 0.375, 0.5, 0.8125, 0.5, 0.875, 0.4687, 0.875, 0.4687, 0.8125, 0.5, 0.3125, 0.5, 0.375, 0.4687, 0.375, 0.4687, 0.3125, 0.5, 0.75, 0.5, 0.8125, 0.4687, 0.8125, 0.4688, 0.75, 0.5, 0.25, 0.5, 0.3125, 0.4687, 0.3125, 0.4688, 0.25, 0.5, 0.6875, 0.5, 0.75, 0.4688, 0.75, 0.4687, 0.6875, 0.4687, 0.375, 0.4688, 0.4375, 0.4375, 0.4375, 0.4375, 0.375, 0.4687, 0.8125, 0.4687, 0.875, 0.4375, 0.875, 0.4375, 0.8125, 0.4687, 0.3125, 0.4687, 0.375, 0.4375, 0.375, 0.4375, 0.3125, 0.4688, 0.75, 0.4687, 0.8125, 0.4375, 0.8125, 0.4375, 0.75, 0.4688, 0.25, 0.4687, 0.3125, 0.4375, 0.3125, 0.4375, 0.25, 0.4687, 0.6875, 0.4688, 0.75, 0.4375, 0.75, 0.4375, 0.6875, 0.4687, 0.1875, 0.4688, 0.25, 0.4375, 0.25, 0.4375, 0.1875, 0.4688, 0.625, 0.4687, 0.6875, 0.4375, 0.6875, 0.4375, 0.625, 0.4687, 0.125, 0.4687, 0.1875, 0.4375, 0.1875, 0.4375, 0.125, 0.4688, 0.5625, 0.4688, 0.625, 0.4375, 0.625, 0.4375, 0.5625, 0.4687, 0.0625, 0.4687, 0.125, 0.4375, 0.125, 0.4375, 0.0625, 0.4687, 0.5, 0.4688, 0.5625, 0.4375, 0.5625, 0.4375, 0.5, 0.4687, 0.9375, 0.4531, 1.0, 0.4375, 0.9375, 0.4531, 0.0, 0.4687, 0.0625, 0.4375, 0.0625, 0.4688, 0.4375, 0.4687, 0.5, 0.4375, 0.5, 0.4375, 0.4375, 0.4687, 0.875, 0.4687, 0.9375, 0.4375, 0.9375, 0.4375, 0.875, 0.4375, 0.125, 0.4375, 0.1875, 0.4062, 0.1875, 0.4062, 0.125, 0.4375, 0.5625, 0.4375, 0.625, 0.4062, 0.625, 0.4062, 0.5625, 0.4375, 0.0625, 0.4375, 0.125, 0.4062, 0.125, 0.4062, 0.0625, 0.4375, 0.5, 0.4375, 0.5625, 0.4062, 0.5625, 0.4062, 0.5, 0.4375, 0.9375, 0.4219, 1.0, 0.4062, 0.9375, 0.4219, 0.0, 0.4375, 0.0625, 0.4062, 0.0625, 0.4375, 0.4375, 0.4375, 0.5, 0.4062, 0.5, 0.4062, 0.4375, 0.4375, 0.875, 0.4375, 0.9375, 0.4062, 0.9375, 0.4062, 0.875, 0.4375, 0.375, 0.4375, 0.4375, 0.4062, 0.4375, 0.4062, 0.375, 0.4375, 0.8125, 0.4375, 0.875, 0.4062, 0.875, 0.4062, 0.8125, 0.4375, 0.3125, 0.4375, 0.375, 0.4062, 0.375, 0.4062, 0.3125, 0.4375, 0.75, 0.4375, 0.8125, 0.4062, 0.8125, 0.4062, 0.75, 0.4375, 0.25, 0.4375, 0.3125, 0.4062, 0.3125, 0.4062, 0.25, 0.4375, 0.6875, 0.4375, 0.75, 0.4062, 0.75, 0.4062, 0.6875, 0.4375, 0.1875, 0.4375, 0.25, 0.4062, 0.25, 0.4062, 0.1875, 0.4375, 0.625, 0.4375, 0.6875, 0.4062, 0.6875, 0.4062, 0.625, 0.4062, 0.8125, 0.4062, 0.875, 0.375, 0.875, 0.375, 0.8125, 0.4062, 0.3125, 0.4062, 0.375, 0.375, 0.375, 0.375, 0.3125, 0.4062, 0.75, 0.4062, 0.8125, 0.375, 0.8125, 0.375, 0.75, 0.4062, 0.25, 0.4062, 0.3125, 0.375, 0.3125, 0.375, 0.25, 0.4062, 0.6875, 0.4062, 0.75, 0.375, 0.75, 0.375, 0.6875, 0.4062, 0.1875, 0.4062, 0.25, 0.375, 0.25, 0.375, 0.1875, 0.4062, 0.625, 0.4062, 0.6875, 0.375, 0.6875, 0.375, 0.625, 0.4062, 0.125, 0.4062, 0.1875, 0.375, 0.1875, 0.375, 0.125, 0.4062, 0.5625, 0.4062, 0.625, 0.375, 0.625, 0.375, 0.5625, 0.4062, 0.0625, 0.4062, 0.125, 0.375, 0.125, 0.375, 0.0625, 0.4062, 0.5, 0.4062, 0.5625, 0.375, 0.5625, 0.375, 0.5, 0.4062, 0.9375, 0.3906, 1.0, 0.375, 0.9375, 0.3906, 0.0, 0.4062, 0.0625, 0.375, 0.0625, 0.4062, 0.4375, 0.4062, 0.5, 0.375, 0.5, 0.375, 0.4375, 0.4062, 0.875, 0.4062, 0.9375, 0.375, 0.9375, 0.375, 0.875, 0.4062, 0.375, 0.4062, 0.4375, 0.375, 0.4375, 0.375, 0.375, 0.375, 0.5625, 0.375, 0.625, 0.3438, 0.625, 0.3438, 0.5625, 0.375, 0.0625, 0.375, 0.125, 0.3438, 0.125, 0.3437, 0.0625, 0.375, 0.5, 0.375, 0.5625, 0.3438, 0.5625, 0.3437, 0.5, 0.375, 0.9375, 0.3594, 1.0, 0.3437, 0.9375, 0.3594, 0.0, 0.375, 0.0625, 0.3437, 0.0625, 0.375, 0.4375, 0.375, 0.5, 0.3437, 0.5, 0.3438, 0.4375, 0.375, 0.875, 0.375, 0.9375, 0.3437, 0.9375, 0.3438, 0.875, 0.375, 0.375, 0.375, 0.4375, 0.3438, 0.4375, 0.3438, 0.375, 0.375, 0.8125, 0.375, 0.875, 0.3438, 0.875, 0.3438, 0.8125, 0.375, 0.3125, 0.375, 0.375, 0.3438, 0.375, 0.3438, 0.3125, 0.375, 0.75, 0.375, 0.8125, 0.3438, 0.8125, 0.3438, 0.75, 0.375, 0.25, 0.375, 0.3125, 0.3438, 0.3125, 0.3438, 0.25, 0.375, 0.6875, 0.375, 0.75, 0.3438, 0.75, 0.3438, 0.6875, 0.375, 0.1875, 0.375, 0.25, 0.3438, 0.25, 0.3438, 0.1875, 0.375, 0.625, 0.375, 0.6875, 0.3438, 0.6875, 0.3438, 0.625, 0.375, 0.125, 0.375, 0.1875, 0.3438, 0.1875, 0.3438, 0.125, 0.3438, 0.3125, 0.3438, 0.375, 0.3125, 0.375, 0.3125, 0.3125, 0.3438, 0.75, 0.3438, 0.8125, 0.3125, 0.8125, 0.3125, 0.75, 0.3438, 0.25, 0.3438, 0.3125, 0.3125, 0.3125, 0.3125, 0.25, 0.3438, 0.6875, 0.3438, 0.75, 0.3125, 0.75, 0.3125, 0.6875, 0.3438, 0.1875, 0.3438, 0.25, 0.3125, 0.25, 0.3125, 0.1875, 0.3438, 0.625, 0.3438, 0.6875, 0.3125, 0.6875, 0.3125, 0.625, 0.3438, 0.125, 0.3438, 0.1875, 0.3125, 0.1875, 0.3125, 0.125, 0.3438, 0.5625, 0.3438, 0.625, 0.3125, 0.625, 0.3125, 0.5625, 0.3437, 0.0625, 0.3438, 0.125, 0.3125, 0.125, 0.3125, 0.0625, 0.3437, 0.5, 0.3438, 0.5625, 0.3125, 0.5625, 0.3125, 0.5, 0.3437, 0.9375, 0.3281, 1.0, 0.3125, 0.9375, 0.3281, 0.0, 0.3437, 0.0625, 0.3125, 0.0625, 0.3438, 0.4375, 0.3437, 0.5, 0.3125, 0.5, 0.3125, 0.4375, 0.3438, 0.875, 0.3437, 0.9375, 0.3125, 0.9375, 0.3125, 0.875, 0.3438, 0.375, 0.3438, 0.4375, 0.3125, 0.4375, 0.3125, 0.375, 0.3438, 0.8125, 0.3438, 0.875, 0.3125, 0.875, 0.3125, 0.8125, 0.3125, 0.0625, 0.3125, 0.125, 0.2812, 0.125, 0.2812, 0.0625, 0.3125, 0.5, 0.3125, 0.5625, 0.2812, 0.5625, 0.2812, 0.5, 0.3125, 0.9375, 0.2969, 1.0, 0.2812, 0.9375, 0.2969, 0.0, 0.3125, 0.0625, 0.2812, 0.0625, 0.3125, 0.4375, 0.3125, 0.5, 0.2812, 0.5, 0.2812, 0.4375, 0.3125, 0.875, 0.3125, 0.9375, 0.2812, 0.9375, 0.2812, 0.875, 0.3125, 0.375, 0.3125, 0.4375, 0.2812, 0.4375, 0.2812, 0.375, 0.3125, 0.8125, 0.3125, 0.875, 0.2812, 0.875, 0.2812, 0.8125, 0.3125, 0.3125, 0.3125, 0.375, 0.2812, 0.375, 0.2812, 0.3125, 0.3125, 0.75, 0.3125, 0.8125, 0.2812, 0.8125, 0.2812, 0.75, 0.3125, 0.25, 0.3125, 0.3125, 0.2812, 0.3125, 0.2812, 0.25, 0.3125, 0.6875, 0.3125, 0.75, 0.2812, 0.75, 0.2812, 0.6875, 0.3125, 0.1875, 0.3125, 0.25, 0.2812, 0.25, 0.2812, 0.1875, 0.3125, 0.625, 0.3125, 0.6875, 0.2812, 0.6875, 0.2812, 0.625, 0.3125, 0.125, 0.3125, 0.1875, 0.2812, 0.1875, 0.2812, 0.125, 0.3125, 0.5625, 0.3125, 0.625, 0.2812, 0.625, 0.2812, 0.5625, 0.2812, 0.75, 0.2812, 0.8125, 0.25, 0.8125, 0.25, 0.75, 0.2812, 0.25, 0.2812, 0.3125, 0.25, 0.3125, 0.25, 0.25, 0.2812, 0.6875, 0.2812, 0.75, 0.25, 0.75, 0.25, 0.6875, 0.2812, 0.1875, 0.2812, 0.25, 0.25, 0.25, 0.25, 0.1875, 0.2812, 0.625, 0.2812, 0.6875, 0.25, 0.6875, 0.25, 0.625, 0.2812, 0.125, 0.2812, 0.1875, 0.25, 0.1875, 0.25, 0.125, 0.2812, 0.5625, 0.2812, 0.625, 0.25, 0.625, 0.25, 0.5625, 0.2812, 0.0625, 0.2812, 0.125, 0.25, 0.125, 0.25, 0.0625, 0.2812, 0.5, 0.2812, 0.5625, 0.25, 0.5625, 0.25, 0.5, 0.2812, 0.9375, 0.2656, 1.0, 0.25, 0.9375, 0.2656, 0.0, 0.2812, 0.0625, 0.25, 0.0625, 0.2812, 0.4375, 0.2812, 0.5, 0.25, 0.5, 0.25, 0.4375, 0.2812, 0.875, 0.2812, 0.9375, 0.25, 0.9375, 0.25, 0.875, 0.2812, 0.375, 0.2812, 0.4375, 0.25, 0.4375, 0.25, 0.375, 0.2812, 0.8125, 0.2812, 0.875, 0.25, 0.875, 0.25, 0.8125, 0.2812, 0.3125, 0.2812, 0.375, 0.25, 0.375, 0.25, 0.3125, 0.25, 0.5, 0.25, 0.5625, 0.2188, 0.5625, 0.2187, 0.5, 0.25, 0.9375, 0.2344, 1.0, 0.2188, 0.9375, 0.2344, 0.0, 0.25, 0.0625, 0.2188, 0.0625, 0.25, 0.4375, 0.25, 0.5, 0.2187, 0.5, 0.2188, 0.4375, 0.25, 0.875, 0.25, 0.9375, 0.2188, 0.9375, 0.2188, 0.875, 0.25, 0.375, 0.25, 0.4375, 0.2188, 0.4375, 0.2188, 0.375, 0.25, 0.8125, 0.25, 0.875, 0.2188, 0.875, 0.2188, 0.8125, 0.25, 0.3125, 0.25, 0.375, 0.2188, 0.375, 0.2188, 0.3125, 0.25, 0.75, 0.25, 0.8125, 0.2188, 0.8125, 0.2188, 0.75, 0.25, 0.25, 0.25, 0.3125, 0.2188, 0.3125, 0.2188, 0.25, 0.25, 0.6875, 0.25, 0.75, 0.2188, 0.75, 0.2188, 0.6875, 0.25, 0.1875, 0.25, 0.25, 0.2188, 0.25, 0.2188, 0.1875, 0.25, 0.625, 0.25, 0.6875, 0.2188, 0.6875, 0.2188, 0.625, 0.25, 0.125, 0.25, 0.1875, 0.2188, 0.1875, 0.2188, 0.125, 0.25, 0.5625, 0.25, 0.625, 0.2188, 0.625, 0.2188, 0.5625, 0.25, 0.0625, 0.25, 0.125, 0.2188, 0.125, 0.2188, 0.0625, 0.2188, 0.25, 0.2188, 0.3125, 0.1875, 0.3125, 0.1875, 0.25, 0.2188, 0.6875, 0.2188, 0.75, 0.1875, 0.75, 0.1875, 0.6875, 0.2188, 0.1875, 0.2188, 0.25, 0.1875, 0.25, 0.1875, 0.1875, 0.2188, 0.625, 0.2188, 0.6875, 0.1875, 0.6875, 0.1875, 0.625, 0.2188, 0.125, 0.2188, 0.1875, 0.1875, 0.1875, 0.1875, 0.125, 0.2188, 0.5625, 0.2188, 0.625, 0.1875, 0.625, 0.1875, 0.5625, 0.2188, 0.0625, 0.2188, 0.125, 0.1875, 0.125, 0.1875, 0.0625, 0.2187, 0.5, 0.2188, 0.5625, 0.1875, 0.5625, 0.1875, 0.5, 0.2188, 0.9375, 0.2031, 1.0, 0.1875, 0.9375, 0.2031, 0.0, 0.2188, 0.0625, 0.1875, 0.0625, 0.2188, 0.4375, 0.2187, 0.5, 0.1875, 0.5, 0.1875, 0.4375, 0.2188, 0.875, 0.2188, 0.9375, 0.1875, 0.9375, 0.1875, 0.875, 0.2188, 0.375, 0.2188, 0.4375, 0.1875, 0.4375, 0.1875, 0.375, 0.2188, 0.8125, 0.2188, 0.875, 0.1875, 0.875, 0.1875, 0.8125, 0.2188, 0.3125, 0.2188, 0.375, 0.1875, 0.375, 0.1875, 0.3125, 0.2188, 0.75, 0.2188, 0.8125, 0.1875, 0.8125, 0.1875, 0.75, 0.1719, 0.0, 0.1875, 0.0625, 0.1563, 0.0625, 0.1875, 0.4375, 0.1875, 0.5, 0.1562, 0.5, 0.1562, 0.4375, 0.1875, 0.875, 0.1875, 0.9375, 0.1563, 0.9375, 0.1563, 0.875, 0.1875, 0.375, 0.1875, 0.4375, 0.1562, 0.4375, 0.1562, 0.375, 0.1875, 0.8125, 0.1875, 0.875, 0.1563, 0.875, 0.1562, 0.8125, 0.1875, 0.3125, 0.1875, 0.375, 0.1562, 0.375, 0.1563, 0.3125, 0.1875, 0.75, 0.1875, 0.8125, 0.1562, 0.8125, 0.1563, 0.75, 0.1875, 0.25, 0.1875, 0.3125, 0.1563, 0.3125, 0.1563, 0.25, 0.1875, 0.6875, 0.1875, 0.75, 0.1563, 0.75, 0.1563, 0.6875, 0.1875, 0.1875, 0.1875, 0.25, 0.1563, 0.25, 0.1562, 0.1875, 0.1875, 0.625, 0.1875, 0.6875, 0.1563, 0.6875, 0.1563, 0.625, 0.1875, 0.125, 0.1875, 0.1875, 0.1562, 0.1875, 0.1563, 0.125, 0.1875, 0.5625, 0.1875, 0.625, 0.1563, 0.625, 0.1562, 0.5625, 0.1875, 0.0625, 0.1875, 0.125, 0.1563, 0.125, 0.1563, 0.0625, 0.1875, 0.5, 0.1875, 0.5625, 0.1562, 0.5625, 0.1562, 0.5, 0.1875, 0.9375, 0.1719, 1.0, 0.1563, 0.9375, 0.1562, 0.1875, 0.1563, 0.25, 0.125, 0.25, 0.125, 0.1875, 0.1563, 0.625, 0.1563, 0.6875, 0.125, 0.6875, 0.125, 0.625, 0.1563, 0.125, 0.1562, 0.1875, 0.125, 0.1875, 0.125, 0.125, 0.1562, 0.5625, 0.1563, 0.625, 0.125, 0.625, 0.125, 0.5625, 0.1563, 0.0625, 0.1563, 0.125, 0.125, 0.125, 0.125, 0.0625, 0.1562, 0.5, 0.1562, 0.5625, 0.125, 0.5625, 0.125, 0.5, 0.1563, 0.9375, 0.1406, 1.0, 0.125, 0.9375, 0.1406, 0.0, 0.1563, 0.0625, 0.125, 0.0625, 0.1562, 0.4375, 0.1562, 0.5, 0.125, 0.5, 0.125, 0.4375, 0.1563, 0.875, 0.1563, 0.9375, 0.125, 0.9375, 0.125, 0.875, 0.1562, 0.375, 0.1562, 0.4375, 0.125, 0.4375, 0.125, 0.375, 0.1562, 0.8125, 0.1563, 0.875, 0.125, 0.875, 0.125, 0.8125, 0.1563, 0.3125, 0.1562, 0.375, 0.125, 0.375, 0.125, 0.3125, 0.1563, 0.75, 0.1562, 0.8125, 0.125, 0.8125, 0.125, 0.75, 0.1563, 0.25, 0.1563, 0.3125, 0.125, 0.3125, 0.125, 0.25, 0.1563, 0.6875, 0.1563, 0.75, 0.125, 0.75, 0.125, 0.6875, 0.125, 0.875, 0.125, 0.9375, 0.09375, 0.9375, 0.09375, 0.875, 0.125, 0.375, 0.125, 0.4375, 0.09375, 0.4375, 0.09375, 0.375, 0.125, 0.8125, 0.125, 0.875, 0.09375, 0.875, 0.09375, 0.8125, 0.125, 0.3125, 0.125, 0.375, 0.09375, 0.375, 0.09375, 0.3125, 0.125, 0.75, 0.125, 0.8125, 0.09375, 0.8125, 0.09375, 0.75, 0.125, 0.25, 0.125, 0.3125, 0.09375, 0.3125, 0.09375, 0.25, 0.125, 0.6875, 0.125, 0.75, 0.09375, 0.75, 0.09375, 0.6875, 0.125, 0.1875, 0.125, 0.25, 0.09375, 0.25, 0.09375, 0.1875, 0.125, 0.625, 0.125, 0.6875, 0.09375, 0.6875, 0.09375, 0.625, 0.125, 0.125, 0.125, 0.1875, 0.09375, 0.1875, 0.09375, 0.125, 0.125, 0.5625, 0.125, 0.625, 0.09375, 0.625, 0.09375, 0.5625, 0.125, 0.0625, 0.125, 0.125, 0.09375, 0.125, 0.09375, 0.0625, 0.125, 0.5, 0.125, 0.5625, 0.09375, 0.5625, 0.09375, 0.5, 0.125, 0.9375, 0.1094, 1.0, 0.09375, 0.9375, 0.1094, 0.0, 0.125, 0.0625, 0.09375, 0.0625, 0.125, 0.4375, 0.125, 0.5, 0.09375, 0.5, 0.09375, 0.4375, 0.09375, 0.625, 0.09375, 0.6875, 0.0625, 0.6875, 0.0625, 0.625, 0.09375, 0.125, 0.09375, 0.1875, 0.0625, 0.1875, 0.0625, 0.125, 0.09375, 0.5625, 0.09375, 0.625, 0.0625, 0.625, 0.0625, 0.5625, 0.09375, 0.0625, 0.09375, 0.125, 0.0625, 0.125, 0.0625, 0.0625, 0.09375, 0.5, 0.09375, 0.5625, 0.0625, 0.5625, 0.0625, 0.5, 0.09375, 0.9375, 0.07813, 1.0, 0.0625, 0.9375, 0.07813, 0.0, 0.09375, 0.0625, 0.0625, 0.0625, 0.09375, 0.4375, 0.09375, 0.5, 0.0625, 0.5, 0.0625, 0.4375, 0.09375, 0.875, 0.09375, 0.9375, 0.0625, 0.9375, 0.0625, 0.875, 0.09375, 0.375, 0.09375, 0.4375, 0.0625, 0.4375, 0.0625, 0.375, 0.09375, 0.8125, 0.09375, 0.875, 0.0625, 0.875, 0.0625, 0.8125, 0.09375, 0.3125, 0.09375, 0.375, 0.0625, 0.375, 0.0625, 0.3125, 0.09375, 0.75, 0.09375, 0.8125, 0.0625, 0.8125, 0.0625, 0.75, 0.09375, 0.25, 0.09375, 0.3125, 0.0625, 0.3125, 0.0625, 0.25, 0.09375, 0.6875, 0.09375, 0.75, 0.0625, 0.75, 0.0625, 0.6875, 0.09375, 0.1875, 0.09375, 0.25, 0.0625, 0.25, 0.0625, 0.1875, 0.0625, 0.375, 0.0625, 0.4375, 0.03125, 0.4375, 0.03125, 0.375, 0.0625, 0.8125, 0.0625, 0.875, 0.03125, 0.875, 0.03125, 0.8125, 0.0625, 0.3125, 0.0625, 0.375, 0.03125, 0.375, 0.03125, 0.3125, 0.0625, 0.75, 0.0625, 0.8125, 0.03125, 0.8125, 0.03125, 0.75, 0.0625, 0.25, 0.0625, 0.3125, 0.03125, 0.3125, 0.03125, 0.25, 0.0625, 0.6875, 0.0625, 0.75, 0.03125, 0.75, 0.03125, 0.6875, 0.0625, 0.1875, 0.0625, 0.25, 0.03125, 0.25, 0.03125, 0.1875, 0.0625, 0.625, 0.0625, 0.6875, 0.03125, 0.6875, 0.03125, 0.625, 0.0625, 0.125, 0.0625, 0.1875, 0.03125, 0.1875, 0.03125, 0.125, 0.0625, 0.5625, 0.0625, 0.625, 0.03125, 0.625, 0.03125, 0.5625, 0.0625, 0.0625, 0.0625, 0.125, 0.03125, 0.125, 0.03125, 0.0625, 0.0625, 0.5, 0.0625, 0.5625, 0.03125, 0.5625, 0.03125, 0.5, 0.0625, 0.9375, 0.04688, 1.0, 0.03125, 0.9375, 0.04688, 0.0, 0.0625, 0.0625, 0.03125, 0.0625, 0.0625, 0.4375, 0.0625, 0.5, 0.03125, 0.5, 0.03125, 0.4375, 0.0625, 0.875, 0.0625, 0.9375, 0.03125, 0.9375, 0.03125, 0.875, 0.03125, 0.125, 0.03125, 0.1875, 0.0, 0.1875, 2.98e-08, 0.125, 0.03125, 0.5625, 0.03125, 0.625, 0.0, 0.625, 0.0, 0.5625, 0.03125, 0.0625, 0.03125, 0.125, 2.98e-08, 0.125, 8.941e-08, 0.0625, 0.03125, 0.5, 0.03125, 0.5625, 0.0, 0.5625, 0.0, 0.5, 0.03125, 0.9375, 0.01563, 1.0, 8.941e-08, 0.9375, 0.01563, 0.0, 0.03125, 0.0625, 8.941e-08, 0.0625, 0.03125, 0.4375, 0.03125, 0.5, 0.0, 0.5, 0.0, 0.4375, 0.03125, 0.875, 0.03125, 0.9375, 8.941e-08, 0.9375, 2.98e-08, 0.875, 0.03125, 0.375, 0.03125, 0.4375, 0.0, 0.4375, 0.0, 0.375, 0.03125, 0.8125, 0.03125, 0.875, 2.98e-08, 0.875, 0.0, 0.8125, 0.03125, 0.3125, 0.03125, 0.375, 0.0, 0.375, 2.98e-08, 0.3125, 0.03125, 0.75, 0.03125, 0.8125, 0.0, 0.8125, 2.98e-08, 0.75, 0.03125, 0.25, 0.03125, 0.3125, 2.98e-08, 0.3125, 2.98e-08, 0.25, 0.03125, 0.6875, 0.03125, 0.75, 2.98e-08, 0.75, 2.98e-08, 0.6875, 0.03125, 0.1875, 0.03125, 0.25, 2.98e-08, 0.25, 0.0, 0.1875, 0.03125, 0.625, 0.03125, 0.6875, 2.98e-08, 0.6875, 0.0, 0.625, 1.0, 0.8125, 1.0, 0.875, 0.9688, 0.875, 0.9688, 0.8125, 1.0, 0.3125, 1.0, 0.375, 0.9687, 0.375, 0.9688, 0.3125, 1.0, 0.75, 1.0, 0.8125, 0.9688, 0.8125, 0.9688, 0.75, 1.0, 0.25, 1.0, 0.3125, 0.9688, 0.3125, 0.9688, 0.25, 1.0, 0.6875, 1.0, 0.75, 0.9688, 0.75, 0.9688, 0.6875, 1.0, 0.1875, 1.0, 0.25, 0.9688, 0.25, 0.9688, 0.1875, 1.0, 0.625, 1.0, 0.6875, 0.9688, 0.6875, 0.9688, 0.625, 1.0, 0.125, 1.0, 0.1875, 0.9688, 0.1875, 0.9688, 0.125, 1.0, 0.5625, 1.0, 0.625, 0.9688, 0.625, 0.9688, 0.5625, 1.0, 0.0625, 1.0, 0.125, 0.9688, 0.125, 0.9688, 0.0625, 1.0, 0.5, 1.0, 0.5625, 0.9688, 0.5625, 0.9687, 0.5, 1.0, 0.9375, 0.9844, 1.0, 0.9688, 0.9375, 0.9844, 0.0, 1.0, 0.0625, 0.9688, 0.0625, 1.0, 0.4375, 1.0, 0.5, 0.9687, 0.5, 0.9688, 0.4375, 1.0, 0.875, 1.0, 0.9375, 0.9688, 0.9375, 0.9688, 0.875, 1.0, 0.375, 1.0, 0.4375, 0.9688, 0.4375, 0.9687, 0.375, 0.9688, 0.5625, 0.9688, 0.625, 0.9375, 0.625, 0.9375, 0.5625, 0.9688, 0.0625, 0.9688, 0.125, 0.9375, 0.125, 0.9375, 0.0625, 0.9687, 0.5, 0.9688, 0.5625, 0.9375, 0.5625, 0.9375, 0.5, 0.9688, 0.9375, 0.9531, 1.0, 0.9375, 0.9375, 0.9531, 0.0, 0.9688, 0.0625, 0.9375, 0.0625, 0.9688, 0.4375, 0.9687, 0.5, 0.9375, 0.5, 0.9375, 0.4375, 0.9688, 0.875, 0.9688, 0.9375, 0.9375, 0.9375, 0.9375, 0.875, 0.9687, 0.375, 0.9688, 0.4375, 0.9375, 0.4375, 0.9375, 0.375, 0.9688, 0.8125, 0.9688, 0.875, 0.9375, 0.875, 0.9375, 0.8125, 0.9688, 0.3125, 0.9687, 0.375, 0.9375, 0.375, 0.9375, 0.3125, 0.9688, 0.75, 0.9688, 0.8125, 0.9375, 0.8125, 0.9375, 0.75, 0.9688, 0.25, 0.9688, 0.3125, 0.9375, 0.3125, 0.9375, 0.25, 0.9688, 0.6875, 0.9688, 0.75, 0.9375, 0.75, 0.9375, 0.6875, 0.9688, 0.1875, 0.9688, 0.25, 0.9375, 0.25, 0.9375, 0.1875, 0.9688, 0.625, 0.9688, 0.6875, 0.9375, 0.6875, 0.9375, 0.625, 0.9688, 0.125, 0.9688, 0.1875, 0.9375, 0.1875, 0.9375, 0.125, 0.9375, 0.3125, 0.9375, 0.375, 0.9062, 0.375, 0.9062, 0.3125, 0.9375, 0.75, 0.9375, 0.8125, 0.9062, 0.8125, 0.9062, 0.75, 0.9375, 0.25, 0.9375, 0.3125, 0.9062, 0.3125, 0.9062, 0.25, 0.9375, 0.6875, 0.9375, 0.75, 0.9062, 0.75, 0.9062, 0.6875, 0.9375, 0.1875, 0.9375, 0.25, 0.9062, 0.25, 0.9062, 0.1875, 0.9375, 0.625, 0.9375, 0.6875, 0.9062, 0.6875, 0.9062, 0.625, 0.9375, 0.125, 0.9375, 0.1875, 0.9062, 0.1875, 0.9062, 0.125, 0.9375, 0.5625, 0.9375, 0.625, 0.9062, 0.625, 0.9062, 0.5625, 0.9375, 0.0625, 0.9375, 0.125, 0.9062, 0.125, 0.9062, 0.0625, 0.9375, 0.5, 0.9375, 0.5625, 0.9062, 0.5625, 0.9062, 0.5, 0.9375, 0.9375, 0.9219, 1.0, 0.9062, 0.9375, 0.9219, 0.0, 0.9375, 0.0625, 0.9062, 0.0625, 0.9375, 0.4375, 0.9375, 0.5, 0.9062, 0.5, 0.9062, 0.4375, 0.9375, 0.875, 0.9375, 0.9375, 0.9062, 0.9375, 0.9062, 0.875, 0.9375, 0.375, 0.9375, 0.4375, 0.9062, 0.4375, 0.9062, 0.375, 0.9375, 0.8125, 0.9375, 0.875, 0.9062, 0.875, 0.9062, 0.8125, 0.9062, 0.0625, 0.9062, 0.125, 0.875, 0.125, 0.875, 0.0625, 0.9062, 0.5, 0.9062, 0.5625, 0.875, 0.5625, 0.875, 0.5, 0.9062, 0.9375, 0.8906, 1.0, 0.875, 0.9375, 0.8906, 0.0, 0.9062, 0.0625, 0.875, 0.0625, 0.9062, 0.4375, 0.9062, 0.5, 0.875, 0.5, 0.875, 0.4375, 0.9062, 0.875, 0.9062, 0.9375, 0.875, 0.9375, 0.875, 0.875, 0.9062, 0.375, 0.9062, 0.4375, 0.875, 0.4375, 0.875, 0.375, 0.9062, 0.8125, 0.9062, 0.875, 0.875, 0.875, 0.875, 0.8125, 0.9062, 0.3125, 0.9062, 0.375, 0.875, 0.375, 0.875, 0.3125, 0.9062, 0.75, 0.9062, 0.8125, 0.875, 0.8125, 0.875, 0.75, 0.9062, 0.25, 0.9062, 0.3125, 0.875, 0.3125, 0.875, 0.25, 0.9062, 0.6875, 0.9062, 0.75, 0.875, 0.75, 0.875, 0.6875, 0.9062, 0.1875, 0.9062, 0.25, 0.875, 0.25, 0.875, 0.1875, 0.9062, 0.625, 0.9062, 0.6875, 0.875, 0.6875, 0.875, 0.625, 0.9062, 0.125, 0.9062, 0.1875, 0.875, 0.1875, 0.875, 0.125, 0.9062, 0.5625, 0.9062, 0.625, 0.875, 0.625, 0.875, 0.5625, 0.875, 0.25, 0.875, 0.3125, 0.8438, 0.3125, 0.8438, 0.25, 0.875, 0.6875, 0.875, 0.75, 0.8438, 0.75, 0.8438, 0.6875, 0.875, 0.1875, 0.875, 0.25, 0.8438, 0.25, 0.8438, 0.1875, 0.875, 0.625, 0.875, 0.6875, 0.8438, 0.6875, 0.8438, 0.625, 0.875, 0.125, 0.875, 0.1875, 0.8438, 0.1875, 0.8438, 0.125, 0.875, 0.5625, 0.875, 0.625, 0.8438, 0.625, 0.8438, 0.5625, 0.875, 0.0625, 0.875, 0.125, 0.8438, 0.125, 0.8438, 0.0625, 0.875, 0.5, 0.875, 0.5625, 0.8438, 0.5625, 0.8437, 0.5, 0.875, 0.9375, 0.8594, 1.0, 0.8438, 0.9375, 0.8594, 0.0, 0.875, 0.0625, 0.8438, 0.0625, 0.875, 0.4375, 0.875, 0.5, 0.8437, 0.5, 0.8438, 0.4375, 0.875, 0.875, 0.875, 0.9375, 0.8438, 0.9375, 0.8438, 0.875, 0.875, 0.375, 0.875, 0.4375, 0.8438, 0.4375, 0.8438, 0.375, 0.875, 0.8125, 0.875, 0.875, 0.8438, 0.875, 0.8438, 0.8125, 0.875, 0.3125, 0.875, 0.375, 0.8438, 0.375, 0.8438, 0.3125, 0.875, 0.75, 0.875, 0.8125, 0.8438, 0.8125, 0.8438, 0.75, 0.8438, 0.9375, 0.8281, 1.0, 0.8125, 0.9375, 0.8281, 0.0, 0.8438, 0.0625, 0.8125, 0.0625, 0.8438, 0.4375, 0.8437, 0.5, 0.8125, 0.5, 0.8125, 0.4375, 0.8438, 0.875, 0.8438, 0.9375, 0.8125, 0.9375, 0.8125, 0.875, 0.8438, 0.375, 0.8438, 0.4375, 0.8125, 0.4375, 0.8125, 0.375, 0.8438, 0.8125, 0.8438, 0.875, 0.8125, 0.875, 0.8125, 0.8125, 0.8438, 0.3125, 0.8438, 0.375, 0.8125, 0.375, 0.8125, 0.3125, 0.8438, 0.75, 0.8438, 0.8125, 0.8125, 0.8125, 0.8125, 0.75, 0.8438, 0.25, 0.8438, 0.3125, 0.8125, 0.3125, 0.8125, 0.25, 0.8438, 0.6875, 0.8438, 0.75, 0.8125, 0.75, 0.8125, 0.6875, 0.8438, 0.1875, 0.8438, 0.25, 0.8125, 0.25, 0.8125, 0.1875, 0.8438, 0.625, 0.8438, 0.6875, 0.8125, 0.6875, 0.8125, 0.625, 0.8438, 0.125, 0.8438, 0.1875, 0.8125, 0.1875, 0.8125, 0.125, 0.8438, 0.5625, 0.8438, 0.625, 0.8125, 0.625, 0.8125, 0.5625, 0.8438, 0.0625, 0.8438, 0.125, 0.8125, 0.125, 0.8125, 0.0625, 0.8437, 0.5, 0.8438, 0.5625, 0.8125, 0.5625, 0.8125, 0.5, 0.8125, 0.6875, 0.8125, 0.75, 0.7812, 0.75, 0.7812, 0.6875, 0.8125, 0.1875, 0.8125, 0.25, 0.7812, 0.25, 0.7812, 0.1875, 0.8125, 0.625, 0.8125, 0.6875, 0.7812, 0.6875, 0.7812, 0.625, 0.8125, 0.125, 0.8125, 0.1875, 0.7812, 0.1875, 0.7812, 0.125, 0.8125, 0.5625, 0.8125, 0.625, 0.7812, 0.625, 0.7812, 0.5625, 0.8125, 0.0625, 0.8125, 0.125, 0.7812, 0.125, 0.7812, 0.0625, 0.8125, 0.5, 0.8125, 0.5625, 0.7812, 0.5625, 0.7812, 0.5, 0.8125, 0.9375, 0.7969, 1.0, 0.7812, 0.9375, 0.7969, 0.0, 0.8125, 0.0625, 0.7812, 0.0625, 0.8125, 0.4375, 0.8125, 0.5, 0.7812, 0.5, 0.7812, 0.4375, 0.8125, 0.875, 0.8125, 0.9375, 0.7812, 0.9375, 0.7812, 0.875, 0.8125, 0.375, 0.8125, 0.4375, 0.7812, 0.4375, 0.7812, 0.375, 0.8125, 0.8125, 0.8125, 0.875, 0.7812, 0.875, 0.7812, 0.8125, 0.8125, 0.3125, 0.8125, 0.375, 0.7812, 0.375, 0.7812, 0.3125, 0.8125, 0.75, 0.8125, 0.8125, 0.7812, 0.8125, 0.7812, 0.75, 0.8125, 0.25, 0.8125, 0.3125, 0.7812, 0.3125, 0.7812, 0.25, 0.7812, 0.4375, 0.7812, 0.5, 0.75, 0.5, 0.75, 0.4375, 0.7812, 0.875, 0.7812, 0.9375, 0.75, 0.9375, 0.75, 0.875, 0.7812, 0.375, 0.7812, 0.4375, 0.75, 0.4375, 0.75, 0.375, 0.7812, 0.8125, 0.7812, 0.875, 0.75, 0.875, 0.75, 0.8125, 0.7812, 0.3125, 0.7812, 0.375, 0.75, 0.375, 0.75, 0.3125, 0.7812, 0.75, 0.7812, 0.8125, 0.75, 0.8125, 0.75, 0.75, 0.7812, 0.25, 0.7812, 0.3125, 0.75, 0.3125, 0.75, 0.25, 0.7812, 0.6875, 0.7812, 0.75, 0.75, 0.75, 0.75, 0.6875, 0.7812, 0.1875, 0.7812, 0.25, 0.75, 0.25, 0.75, 0.1875, 0.7812, 0.625, 0.7812, 0.6875, 0.75, 0.6875, 0.75, 0.625, 0.7812, 0.125, 0.7812, 0.1875, 0.75, 0.1875, 0.75, 0.125, 0.7812, 0.5625, 0.7812, 0.625, 0.75, 0.625, 0.75, 0.5625, 0.7812, 0.0625, 0.7812, 0.125, 0.75, 0.125, 0.75, 0.0625, 0.7812, 0.5, 0.7812, 0.5625, 0.75, 0.5625, 0.75, 0.5, 0.7812, 0.9375, 0.7656, 1.0, 0.75, 0.9375, 0.7656, 0.0, 0.7812, 0.0625, 0.75, 0.0625])
me_sphere.use_remesh_fix_poles = True
me_sphere.use_remesh_preserve_attributes = False
me_sphere.update()

# ---- objects
ob_sphere = bpy.data.objects.new('Sphere', me_sphere)

# ---- transforms, parenting, visibility, modifiers, constraints
ob_sphere.location = (0.0, 0.0, 0.0)
ob_sphere.scale = (6.356, 6.356, 6.356)

# ---- collection membership
col_collection.objects.link(ob_sphere)

# ---- scene / render settings (as saved in the file)
scene.frame_start = 1; scene.frame_end = 250; scene.frame_set(1)
scene.render.engine = 'BLENDER_EEVEE_NEXT'
scene.cycles.sampling_pattern = 'TABULATED_SOBOL'
scene.cycles.use_light_tree = False
scene.view_settings.view_transform = 'Filmic'
bpy.context.view_layer.update()

# ---- added for rendering (the .blend has no active camera and no usable light): camera, sun
cam_auto = bpy.data.cameras.new('AutoCamera')
cam_auto.lens = 50.0
cam_auto.sensor_width = 36.0
cam_auto.clip_end = 1000.0
ob_auto_camera = bpy.data.objects.new('AutoCamera', cam_auto)
scene.collection.objects.link(ob_auto_camera)
ob_auto_camera.location = (20.3714, -24.4457, 16.2971)
ob_auto_camera.rotation_euler = (1.09748, -7.21219e-08, 0.694738)
scene.camera = ob_auto_camera
light_auto_sun = bpy.data.lights.new('AutoSun', 'SUN')
light_auto_sun.energy = 3.0
light_auto_sun.angle = 0.0523599
ob_auto_sun = bpy.data.objects.new('AutoSun', light_auto_sun)
scene.collection.objects.link(ob_auto_sun)
ob_auto_sun.rotation_euler = (0.872665, 0.174533, 0.523599)
bpy.context.view_layer.update()

